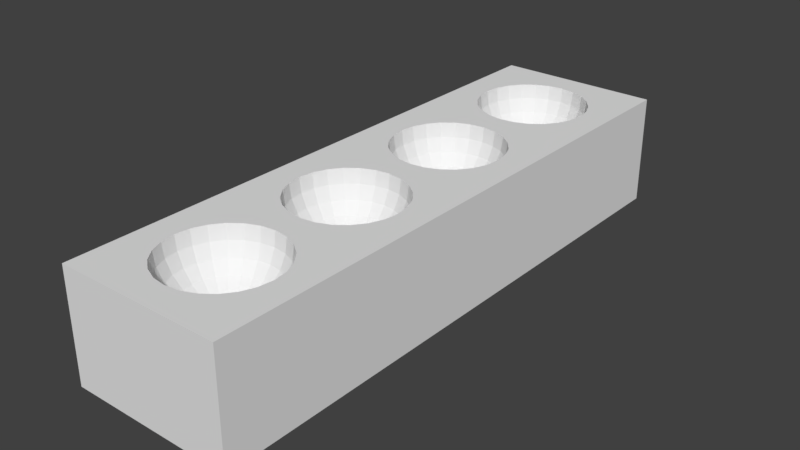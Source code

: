 # Source: Table.blend  (saved by Blender 2.79.0; exported with 4.5.12 LTS)
import bpy
from mathutils import Matrix  # noqa: F401  (used for matrix-valued properties, if any)

bpy.ops.wm.read_factory_settings(use_empty=True)
scene = bpy.context.scene
scene.name = 'Scene'

# ---- collections
col_collection_1 = bpy.data.collections.new('Collection 1'); scene.collection.children.link(col_collection_1)

# ---- world
world_world = bpy.data.worlds.new('World'); scene.world = world_world
world_world.color = (0.05088, 0.05088, 0.05088)
world_world.use_sun_shadow = False
world_world.sun_shadow_jitter_overblur = 0.0
world_world.cycles.sampling_method = 'MANUAL'

# ---- meshes
me_mastermind_table2 = bpy.data.meshes.new('MasterMind-Table2')
me_mastermind_table2.from_pydata([(1.759, 5.534, 2.0), (1.75, 5.567, 1.741), (1.5, 5.5, 2.0), (1.5, 5.534, 1.741), (1.241, 5.534, 2.0), (1.25, 5.567, 1.741), (1.0, 5.634, 2.0), (1.017, 5.663, 1.741), (0.7929, 5.793, 2.0), (0.817, 5.817, 1.741), (0.634, 6.0, 2.0), (0.6635, 6.017, 1.741), (0.5341, 6.241, 2.0), (0.567, 6.25, 1.741), (0.5, 6.5, 2.0), (0.5341, 6.5, 1.741), (0.5341, 6.759, 2.0), (0.567, 6.75, 1.741), (0.634, 7.0, 2.0), (0.6635, 6.983, 1.741), (0.7929, 7.207, 2.0), (0.817, 7.183, 1.741), (1.0, 7.366, 2.0), (1.017, 7.337, 1.741), (1.241, 7.466, 2.0), (1.25, 7.433, 1.741), (1.5, 7.5, 2.0), (1.5, 7.466, 1.741), (1.759, 7.466, 2.0), (1.75, 7.433, 1.741), (2.0, 7.366, 2.0), (1.983, 7.337, 1.741), (2.207, 7.207, 2.0), (2.183, 7.183, 1.741), (2.366, 7.0, 2.0), (2.337, 6.983, 1.741), (2.466, 6.759, 2.0), (2.433, 6.75, 1.741), (2.5, 6.5, 2.0), (2.466, 6.5, 1.741), (2.466, 6.241, 2.0), (2.433, 6.25, 1.741), (2.366, 6.0, 2.0), (2.337, 6.017, 1.741), (2.207, 5.793, 2.0), (2.183, 5.817, 1.741), (2.0, 5.634, 2.0), (1.983, 5.663, 1.741), (1.241, 6.5, 1.034), (1.5, 6.5, 1.0), (1.25, 6.567, 1.034), (1.276, 6.629, 1.034), (1.317, 6.683, 1.034), (1.371, 6.724, 1.034), (1.433, 6.75, 1.034), (1.5, 6.759, 1.034), (1.567, 6.75, 1.034), (1.629, 6.724, 1.034), (1.683, 6.683, 1.034), (1.724, 6.629, 1.034), (1.75, 6.567, 1.034), (1.759, 6.5, 1.034), (1.75, 6.433, 1.034), (1.724, 6.371, 1.034), (1.683, 6.317, 1.034), (1.629, 6.276, 1.034), (1.567, 6.25, 1.034), (1.5, 6.241, 1.034), (1.433, 6.25, 1.034), (1.371, 6.276, 1.034), (1.317, 6.317, 1.034), (1.276, 6.371, 1.034), (1.25, 6.433, 1.034), (0.634, 6.5, 1.5), (0.6635, 6.724, 1.5), (0.75, 6.933, 1.5), (0.8876, 7.112, 1.5), (1.067, 7.25, 1.5), (1.276, 7.337, 1.5), (1.5, 7.366, 1.5), (1.724, 7.337, 1.5), (1.933, 7.25, 1.5), (2.112, 7.112, 1.5), (2.25, 6.933, 1.5), (2.337, 6.724, 1.5), (2.366, 6.5, 1.5), (2.337, 6.276, 1.5), (2.25, 6.067, 1.5), (2.112, 5.888, 1.5), (1.933, 5.75, 1.5), (1.724, 5.663, 1.5), (1.5, 5.634, 1.5), (1.276, 5.663, 1.5), (1.067, 5.75, 1.5), (0.8876, 5.888, 1.5), (0.75, 6.067, 1.5), (0.6635, 6.276, 1.5), (0.7929, 6.5, 1.293), (0.817, 6.683, 1.293), (0.8876, 6.854, 1.293), (1.0, 7.0, 1.293), (1.146, 7.112, 1.293), (1.317, 7.183, 1.293), (1.5, 7.207, 1.293), (1.683, 7.183, 1.293), (1.854, 7.112, 1.293), (2.0, 7.0, 1.293), (2.112, 6.854, 1.293), (2.183, 6.683, 1.293), (2.207, 6.5, 1.293), (2.183, 6.317, 1.293), (2.112, 6.146, 1.293), (2.0, 6.0, 1.293), (1.854, 5.888, 1.293), (1.683, 5.817, 1.293), (1.5, 5.793, 1.293), (1.317, 5.817, 1.293), (1.146, 5.888, 1.293), (1.0, 6.0, 1.293), (0.8876, 6.146, 1.293), (0.817, 6.317, 1.293), (1.0, 6.5, 1.134), (1.017, 6.629, 1.134), (1.067, 6.75, 1.134), (1.146, 6.854, 1.134), (1.25, 6.933, 1.134), (1.371, 6.983, 1.134), (1.5, 7.0, 1.134), (1.629, 6.983, 1.134), (1.75, 6.933, 1.134), (1.854, 6.854, 1.134), (1.933, 6.75, 1.134), (1.983, 6.629, 1.134), (2.0, 6.5, 1.134), (1.983, 6.371, 1.134), (1.933, 6.25, 1.134), (1.854, 6.146, 1.134), (1.75, 6.067, 1.134), (1.629, 6.017, 1.134), (1.5, 6.0, 1.134), (1.371, 6.017, 1.134), (1.25, 6.067, 1.134), (1.146, 6.146, 1.134), (1.067, 6.25, 1.134), (1.017, 6.371, 1.134), (1.759, 0.5341, 2.0), (1.75, 0.567, 1.741), (1.5, 0.5, 2.0), (1.5, 0.5341, 1.741), (1.241, 0.5341, 2.0), (1.25, 0.567, 1.741), (1.0, 0.634, 2.0), (1.017, 0.6635, 1.741), (0.7929, 0.7929, 2.0), (0.817, 0.817, 1.741), (0.634, 1.0, 2.0), (0.6635, 1.017, 1.741), (0.5341, 1.241, 2.0), (0.567, 1.25, 1.741), (0.5, 1.5, 2.0), (0.5341, 1.5, 1.741), (0.5341, 1.759, 2.0), (0.567, 1.75, 1.741), (0.634, 2.0, 2.0), (0.6635, 1.983, 1.741), (0.7929, 2.207, 2.0), (0.817, 2.183, 1.741), (1.0, 2.366, 2.0), (1.017, 2.337, 1.741), (1.241, 2.466, 2.0), (1.25, 2.433, 1.741), (1.5, 2.5, 2.0), (1.5, 2.466, 1.741), (1.759, 2.466, 2.0), (1.75, 2.433, 1.741), (2.0, 2.366, 2.0), (1.983, 2.337, 1.741), (2.207, 2.207, 2.0), (2.183, 2.183, 1.741), (2.366, 2.0, 2.0), (2.337, 1.983, 1.741), (2.466, 1.759, 2.0), (2.433, 1.75, 1.741), (2.5, 1.5, 2.0), (2.466, 1.5, 1.741), (2.466, 1.241, 2.0), (2.433, 1.25, 1.741), (2.366, 1.0, 2.0), (2.337, 1.017, 1.741), (2.207, 0.7929, 2.0), (2.183, 0.817, 1.741), (2.0, 0.634, 2.0), (1.983, 0.6635, 1.741), (1.241, 1.5, 1.034), (1.5, 1.5, 1.0), (1.25, 1.567, 1.034), (1.276, 1.629, 1.034), (1.317, 1.683, 1.034), (1.371, 1.724, 1.034), (1.433, 1.75, 1.034), (1.5, 1.759, 1.034), (1.567, 1.75, 1.034), (1.629, 1.724, 1.034), (1.683, 1.683, 1.034), (1.724, 1.629, 1.034), (1.75, 1.567, 1.034), (1.759, 1.5, 1.034), (1.75, 1.433, 1.034), (1.724, 1.371, 1.034), (1.683, 1.317, 1.034), (1.629, 1.276, 1.034), (1.567, 1.25, 1.034), (1.5, 1.241, 1.034), (1.433, 1.25, 1.034), (1.371, 1.276, 1.034), (1.317, 1.317, 1.034), (1.276, 1.371, 1.034), (1.25, 1.433, 1.034), (0.634, 1.5, 1.5), (0.6635, 1.724, 1.5), (0.75, 1.933, 1.5), (0.8876, 2.112, 1.5), (1.067, 2.25, 1.5), (1.276, 2.337, 1.5), (1.5, 2.366, 1.5), (1.724, 2.337, 1.5), (1.933, 2.25, 1.5), (2.112, 2.112, 1.5), (2.25, 1.933, 1.5), (2.337, 1.724, 1.5), (2.366, 1.5, 1.5), (2.337, 1.276, 1.5), (2.25, 1.067, 1.5), (2.112, 0.8876, 1.5), (1.933, 0.75, 1.5), (1.724, 0.6635, 1.5), (1.5, 0.634, 1.5), (1.276, 0.6635, 1.5), (1.067, 0.75, 1.5), (0.8876, 0.8876, 1.5), (0.75, 1.067, 1.5), (0.6635, 1.276, 1.5), (0.7929, 1.5, 1.293), (0.817, 1.683, 1.293), (0.8876, 1.854, 1.293), (1.0, 2.0, 1.293), (1.146, 2.112, 1.293), (1.317, 2.183, 1.293), (1.5, 2.207, 1.293), (1.683, 2.183, 1.293), (1.854, 2.112, 1.293), (2.0, 2.0, 1.293), (2.112, 1.854, 1.293), (2.183, 1.683, 1.293), (2.207, 1.5, 1.293), (2.183, 1.317, 1.293), (2.112, 1.146, 1.293), (2.0, 1.0, 1.293), (1.854, 0.8876, 1.293), (1.683, 0.817, 1.293), (1.5, 0.7929, 1.293), (1.317, 0.817, 1.293), (1.146, 0.8876, 1.293), (1.0, 1.0, 1.293), (0.8876, 1.146, 1.293), (0.817, 1.317, 1.293), (1.0, 1.5, 1.134), (1.017, 1.629, 1.134), (1.067, 1.75, 1.134), (1.146, 1.854, 1.134), (1.25, 1.933, 1.134), (1.371, 1.983, 1.134), (1.5, 2.0, 1.134), (1.629, 1.983, 1.134), (1.75, 1.933, 1.134), (1.854, 1.854, 1.134), (1.933, 1.75, 1.134), (1.983, 1.629, 1.134), (2.0, 1.5, 1.134), (1.983, 1.371, 1.134), (1.933, 1.25, 1.134), (1.854, 1.146, 1.134), (1.75, 1.067, 1.134), (1.629, 1.017, 1.134), (1.5, 1.0, 1.134), (1.371, 1.017, 1.134), (1.25, 1.067, 1.134), (1.146, 1.146, 1.134), (1.067, 1.25, 1.134), (1.017, 1.371, 1.134), (1.759, 3.034, 2.0), (1.75, 3.067, 1.741), (1.5, 3.0, 2.0), (1.5, 3.034, 1.741), (1.241, 3.034, 2.0), (1.25, 3.067, 1.741), (1.0, 3.134, 2.0), (1.017, 3.163, 1.741), (0.7929, 3.293, 2.0), (0.817, 3.317, 1.741), (0.634, 3.5, 2.0), (0.6635, 3.517, 1.741), (0.5341, 3.741, 2.0), (0.567, 3.75, 1.741), (0.5, 4.0, 2.0), (0.5341, 4.0, 1.741), (0.5341, 4.259, 2.0), (0.567, 4.25, 1.741), (0.634, 4.5, 2.0), (0.6635, 4.483, 1.741), (0.7929, 4.707, 2.0), (0.817, 4.683, 1.741), (1.0, 4.866, 2.0), (1.017, 4.837, 1.741), (1.241, 4.966, 2.0), (1.25, 4.933, 1.741), (1.5, 5.0, 2.0), (1.5, 4.966, 1.741), (1.759, 4.966, 2.0), (1.75, 4.933, 1.741), (2.0, 4.866, 2.0), (1.983, 4.837, 1.741), (2.207, 4.707, 2.0), (2.183, 4.683, 1.741), (2.366, 4.5, 2.0), (2.337, 4.483, 1.741), (2.466, 4.259, 2.0), (2.433, 4.25, 1.741), (2.5, 4.0, 2.0), (2.466, 4.0, 1.741), (2.466, 3.741, 2.0), (2.433, 3.75, 1.741), (2.366, 3.5, 2.0), (2.337, 3.517, 1.741), (2.207, 3.293, 2.0), (2.183, 3.317, 1.741), (2.0, 3.134, 2.0), (1.983, 3.163, 1.741), (1.241, 4.0, 1.034), (1.5, 4.0, 1.0), (1.25, 4.067, 1.034), (1.276, 4.129, 1.034), (1.317, 4.183, 1.034), (1.371, 4.224, 1.034), (1.433, 4.25, 1.034), (1.5, 4.259, 1.034), (1.567, 4.25, 1.034), (1.629, 4.224, 1.034), (1.683, 4.183, 1.034), (1.724, 4.129, 1.034), (1.75, 4.067, 1.034), (1.759, 4.0, 1.034), (1.75, 3.933, 1.034), (1.724, 3.871, 1.034), (1.683, 3.817, 1.034), (1.629, 3.776, 1.034), (1.567, 3.75, 1.034), (1.5, 3.741, 1.034), (1.433, 3.75, 1.034), (1.371, 3.776, 1.034), (1.317, 3.817, 1.034), (1.276, 3.871, 1.034), (1.25, 3.933, 1.034), (0.634, 4.0, 1.5), (0.6635, 4.224, 1.5), (0.75, 4.433, 1.5), (0.8876, 4.612, 1.5), (1.067, 4.75, 1.5), (1.276, 4.837, 1.5), (1.5, 4.866, 1.5), (1.724, 4.837, 1.5), (1.933, 4.75, 1.5), (2.112, 4.612, 1.5), (2.25, 4.433, 1.5), (2.337, 4.224, 1.5), (2.366, 4.0, 1.5), (2.337, 3.776, 1.5), (2.25, 3.567, 1.5), (2.112, 3.388, 1.5), (1.933, 3.25, 1.5), (1.724, 3.163, 1.5), (1.5, 3.134, 1.5), (1.276, 3.163, 1.5), (1.067, 3.25, 1.5), (0.8876, 3.388, 1.5), (0.75, 3.567, 1.5), (0.6635, 3.776, 1.5), (0.7929, 4.0, 1.293), (0.817, 4.183, 1.293), (0.8876, 4.354, 1.293), (1.0, 4.5, 1.293), (1.146, 4.612, 1.293), (1.317, 4.683, 1.293), (1.5, 4.707, 1.293), (1.683, 4.683, 1.293), (1.854, 4.612, 1.293), (2.0, 4.5, 1.293), (2.112, 4.354, 1.293), (2.183, 4.183, 1.293), (2.207, 4.0, 1.293), (2.183, 3.817, 1.293), (2.112, 3.646, 1.293), (2.0, 3.5, 1.293), (1.854, 3.388, 1.293), (1.683, 3.317, 1.293), (1.5, 3.293, 1.293), (1.317, 3.317, 1.293), (1.146, 3.388, 1.293), (1.0, 3.5, 1.293), (0.8876, 3.646, 1.293), (0.817, 3.817, 1.293), (1.0, 4.0, 1.134), (1.017, 4.129, 1.134), (1.067, 4.25, 1.134), (1.146, 4.354, 1.134), (1.25, 4.433, 1.134), (1.371, 4.483, 1.134), (1.5, 4.5, 1.134), (1.629, 4.483, 1.134), (1.75, 4.433, 1.134), (1.854, 4.354, 1.134), (1.933, 4.25, 1.134), (1.983, 4.129, 1.134), (2.0, 4.0, 1.134), (1.983, 3.871, 1.134), (1.933, 3.75, 1.134), (1.854, 3.646, 1.134), (1.75, 3.567, 1.134), (1.629, 3.517, 1.134), (1.5, 3.5, 1.134), (1.371, 3.517, 1.134), (1.25, 3.567, 1.134), (1.146, 3.646, 1.134), (1.067, 3.75, 1.134), (1.017, 3.871, 1.134), (1.759, 8.034, 2.0), (1.75, 8.067, 1.741), (1.5, 8.0, 2.0), (1.5, 8.034, 1.741), (1.241, 8.034, 2.0), (1.25, 8.067, 1.741), (1.0, 8.134, 2.0), (1.017, 8.163, 1.741), (0.7929, 8.293, 2.0), (0.817, 8.317, 1.741), (0.634, 8.5, 2.0), (0.6635, 8.517, 1.741), (0.5341, 8.741, 2.0), (0.567, 8.75, 1.741), (0.5, 9.0, 2.0), (0.5341, 9.0, 1.741), (0.5341, 9.259, 2.0), (0.567, 9.25, 1.741), (0.634, 9.5, 2.0), (0.6635, 9.483, 1.741), (0.7929, 9.707, 2.0), (0.817, 9.683, 1.741), (1.0, 9.866, 2.0), (1.017, 9.837, 1.741), (1.241, 9.966, 2.0), (1.25, 9.933, 1.741), (1.5, 10.0, 2.0), (1.5, 9.966, 1.741), (1.759, 9.966, 2.0), (1.75, 9.933, 1.741), (2.0, 9.866, 2.0), (1.983, 9.837, 1.741), (2.207, 9.707, 2.0), (2.183, 9.683, 1.741), (2.366, 9.5, 2.0), (2.337, 9.483, 1.741), (2.466, 9.259, 2.0), (2.433, 9.25, 1.741), (2.5, 9.0, 2.0), (2.466, 9.0, 1.741), (2.466, 8.741, 2.0), (2.433, 8.75, 1.741), (2.366, 8.5, 2.0), (2.337, 8.517, 1.741), (2.207, 8.293, 2.0), (2.183, 8.317, 1.741), (2.0, 8.134, 2.0), (1.983, 8.163, 1.741), (1.241, 9.0, 1.034), (1.5, 9.0, 1.0), (1.25, 9.067, 1.034), (1.276, 9.129, 1.034), (1.317, 9.183, 1.034), (1.371, 9.224, 1.034), (1.433, 9.25, 1.034), (1.5, 9.259, 1.034), (1.567, 9.25, 1.034), (1.629, 9.224, 1.034), (1.683, 9.183, 1.034), (1.724, 9.129, 1.034), (1.75, 9.067, 1.034), (1.759, 9.0, 1.034), (1.75, 8.933, 1.034), (1.724, 8.871, 1.034), (1.683, 8.817, 1.034), (1.629, 8.776, 1.034), (1.567, 8.75, 1.034), (1.5, 8.741, 1.034), (1.433, 8.75, 1.034), (1.371, 8.776, 1.034), (1.317, 8.817, 1.034), (1.276, 8.871, 1.034), (1.25, 8.933, 1.034), (0.634, 9.0, 1.5), (0.6635, 9.224, 1.5), (0.75, 9.433, 1.5), (0.8876, 9.612, 1.5), (1.067, 9.75, 1.5), (1.276, 9.837, 1.5), (1.5, 9.866, 1.5), (1.724, 9.837, 1.5), (1.933, 9.75, 1.5), (2.112, 9.612, 1.5), (2.25, 9.433, 1.5), (2.337, 9.224, 1.5), (2.366, 9.0, 1.5), (2.337, 8.776, 1.5), (2.25, 8.567, 1.5), (2.112, 8.388, 1.5), (1.933, 8.25, 1.5), (1.724, 8.163, 1.5), (1.5, 8.134, 1.5), (1.276, 8.163, 1.5), (1.067, 8.25, 1.5), (0.8876, 8.388, 1.5), (0.75, 8.567, 1.5), (0.6635, 8.776, 1.5), (0.7929, 9.0, 1.293), (0.817, 9.183, 1.293), (0.8876, 9.354, 1.293), (1.0, 9.5, 1.293), (1.146, 9.612, 1.293), (1.317, 9.683, 1.293), (1.5, 9.707, 1.293), (1.683, 9.683, 1.293), (1.854, 9.612, 1.293), (2.0, 9.5, 1.293), (2.112, 9.354, 1.293), (2.183, 9.183, 1.293), (2.207, 9.0, 1.293), (2.183, 8.817, 1.293), (2.112, 8.646, 1.293), (2.0, 8.5, 1.293), (1.854, 8.388, 1.293), (1.683, 8.317, 1.293), (1.5, 8.293, 1.293), (1.317, 8.317, 1.293), (1.146, 8.388, 1.293), (1.0, 8.5, 1.293), (0.8876, 8.646, 1.293), (0.817, 8.817, 1.293), (1.0, 9.0, 1.134), (1.017, 9.129, 1.134), (1.067, 9.25, 1.134), (1.146, 9.354, 1.134), (1.25, 9.433, 1.134), (1.371, 9.483, 1.134), (1.5, 9.5, 1.134), (1.629, 9.483, 1.134), (1.75, 9.433, 1.134), (1.854, 9.354, 1.134), (1.933, 9.25, 1.134), (1.983, 9.129, 1.134), (2.0, 9.0, 1.134), (1.983, 8.871, 1.134), (1.933, 8.75, 1.134), (1.854, 8.646, 1.134), (1.75, 8.567, 1.134), (1.629, 8.517, 1.134), (1.5, 8.5, 1.134), (1.371, 8.517, 1.134), (1.25, 8.567, 1.134), (1.146, 8.646, 1.134), (1.067, 8.75, 1.134), (1.017, 8.871, 1.134), (3.0, 10.5, 2.0), (3.0, 1e-06, 2.0), (3.0, 10.5, 1e-06), (3.0, 1e-06, 1e-06), (1e-06, 10.5, 2.0), (1e-06, 10.5, 1e-06), (1e-06, 1e-06, 2.0), (1e-06, 1e-06, 1e-06)], [], [(0, 1, 2), (2, 1, 3), (2, 3, 4), (4, 3, 5), (4, 5, 6), (6, 5, 7), (6, 7, 8), (8, 7, 9), (8, 9, 10), (10, 9, 11), (10, 11, 12), (12, 11, 13), (12, 13, 14), (14, 13, 15), (14, 15, 16), (16, 15, 17), (16, 17, 18), (18, 17, 19), (18, 19, 20), (20, 19, 21), (20, 21, 22), (22, 21, 23), (22, 23, 24), (24, 23, 25), (24, 25, 26), (26, 25, 27), (26, 27, 28), (28, 27, 29), (28, 29, 30), (30, 29, 31), (30, 31, 32), (32, 31, 33), (32, 33, 34), (34, 33, 35), (34, 35, 36), (36, 35, 37), (36, 37, 38), (38, 37, 39), (38, 39, 40), (40, 39, 41), (40, 41, 42), (42, 41, 43), (42, 43, 44), (44, 43, 45), (44, 45, 46), (46, 45, 47), (46, 47, 0), (0, 47, 1), (48, 49, 50), (50, 49, 51), (51, 49, 52), (52, 49, 53), (53, 49, 54), (54, 49, 55), (55, 49, 56), (56, 49, 57), (58, 49, 59), (59, 49, 60), (60, 49, 61), (61, 49, 62), (62, 49, 63), (63, 49, 64), (64, 49, 65), (66, 49, 67), (67, 49, 68), (68, 49, 69), (69, 49, 70), (70, 49, 71), (71, 49, 72), (72, 49, 48), (15, 73, 17), (17, 73, 74), (17, 74, 19), (19, 74, 75), (19, 75, 21), (21, 75, 76), (21, 76, 23), (23, 76, 77), (23, 77, 25), (25, 77, 78), (25, 78, 27), (27, 78, 79), (27, 79, 29), (29, 79, 80), (29, 80, 31), (31, 80, 81), (31, 81, 33), (33, 81, 82), (33, 82, 35), (35, 82, 83), (35, 83, 37), (37, 83, 84), (37, 84, 39), (39, 84, 85), (39, 85, 41), (41, 85, 86), (41, 86, 43), (43, 86, 87), (43, 87, 45), (45, 87, 88), (45, 88, 47), (47, 88, 89), (47, 89, 1), (1, 89, 90), (1, 90, 3), (3, 90, 91), (3, 91, 5), (5, 91, 92), (5, 92, 7), (7, 92, 93), (7, 93, 9), (9, 93, 94), (9, 94, 11), (11, 94, 95), (11, 95, 13), (13, 95, 96), (13, 96, 15), (15, 96, 73), (73, 97, 74), (74, 97, 98), (74, 98, 75), (75, 98, 99), (75, 99, 76), (76, 99, 100), (76, 100, 77), (77, 100, 101), (77, 101, 78), (78, 101, 102), (78, 102, 79), (79, 102, 103), (79, 103, 80), (80, 103, 104), (80, 104, 81), (81, 104, 105), (81, 105, 82), (82, 105, 106), (82, 106, 83), (83, 106, 107), (83, 107, 84), (84, 107, 108), (84, 108, 85), (85, 108, 109), (85, 109, 86), (86, 109, 110), (86, 110, 87), (87, 110, 111), (87, 111, 88), (88, 111, 112), (88, 112, 89), (89, 112, 113), (89, 113, 90), (90, 113, 114), (90, 114, 91), (91, 114, 115), (91, 115, 92), (92, 115, 116), (92, 116, 93), (93, 116, 117), (93, 117, 94), (94, 117, 118), (94, 118, 95), (95, 118, 119), (95, 119, 96), (96, 119, 120), (96, 120, 73), (73, 120, 97), (97, 121, 98), (98, 121, 122), (98, 122, 99), (99, 122, 123), (99, 123, 100), (100, 123, 124), (100, 124, 101), (101, 124, 125), (101, 125, 102), (102, 125, 126), (102, 126, 103), (103, 126, 127), (103, 127, 104), (104, 127, 128), (104, 128, 105), (105, 128, 129), (105, 129, 106), (106, 129, 130), (106, 130, 107), (107, 130, 131), (107, 131, 108), (108, 131, 132), (108, 132, 109), (109, 132, 133), (109, 133, 110), (110, 133, 134), (110, 134, 111), (111, 134, 135), (111, 135, 112), (112, 135, 136), (112, 136, 113), (113, 136, 137), (113, 137, 114), (114, 137, 138), (114, 138, 115), (115, 138, 139), (115, 139, 116), (116, 139, 140), (116, 140, 117), (117, 140, 141), (117, 141, 118), (118, 141, 142), (118, 142, 119), (119, 142, 143), (119, 143, 120), (120, 143, 144), (120, 144, 97), (97, 144, 121), (121, 48, 122), (122, 48, 50), (122, 50, 123), (123, 50, 51), (123, 51, 124), (124, 51, 52), (124, 52, 125), (125, 52, 53), (125, 53, 126), (126, 53, 54), (126, 54, 127), (127, 54, 55), (127, 55, 128), (128, 55, 56), (128, 56, 129), (129, 56, 57), (129, 57, 130), (130, 57, 58), (130, 58, 131), (131, 58, 59), (131, 59, 132), (132, 59, 60), (132, 60, 133), (133, 60, 61), (133, 61, 134), (134, 61, 62), (134, 62, 135), (135, 62, 63), (135, 63, 136), (136, 63, 64), (136, 64, 137), (137, 64, 65), (137, 65, 138), (138, 65, 66), (138, 66, 139), (139, 66, 67), (139, 67, 140), (140, 67, 68), (140, 68, 141), (141, 68, 69), (141, 69, 142), (142, 69, 70), (142, 70, 143), (143, 70, 71), (143, 71, 144), (144, 71, 72), (144, 72, 121), (121, 72, 48), (65, 49, 66), (57, 49, 58), (145, 146, 147), (147, 146, 148), (147, 148, 149), (149, 148, 150), (149, 150, 151), (151, 150, 152), (151, 152, 153), (153, 152, 154), (153, 154, 155), (155, 154, 156), (155, 156, 157), (157, 156, 158), (157, 158, 159), (159, 158, 160), (159, 160, 161), (161, 160, 162), (161, 162, 163), (163, 162, 164), (163, 164, 165), (165, 164, 166), (165, 166, 167), (167, 166, 168), (167, 168, 169), (169, 168, 170), (169, 170, 171), (171, 170, 172), (171, 172, 173), (173, 172, 174), (173, 174, 175), (175, 174, 176), (175, 176, 177), (177, 176, 178), (177, 178, 179), (179, 178, 180), (179, 180, 181), (181, 180, 182), (181, 182, 183), (183, 182, 184), (183, 184, 185), (185, 184, 186), (185, 186, 187), (187, 186, 188), (187, 188, 189), (189, 188, 190), (189, 190, 191), (191, 190, 192), (191, 192, 145), (145, 192, 146), (193, 194, 195), (195, 194, 196), (196, 194, 197), (197, 194, 198), (198, 194, 199), (199, 194, 200), (200, 194, 201), (201, 194, 202), (203, 194, 204), (204, 194, 205), (205, 194, 206), (206, 194, 207), (207, 194, 208), (208, 194, 209), (209, 194, 210), (211, 194, 212), (212, 194, 213), (213, 194, 214), (214, 194, 215), (215, 194, 216), (216, 194, 217), (217, 194, 193), (160, 218, 162), (162, 218, 219), (162, 219, 164), (164, 219, 220), (164, 220, 166), (166, 220, 221), (166, 221, 168), (168, 221, 222), (168, 222, 170), (170, 222, 223), (170, 223, 172), (172, 223, 224), (172, 224, 174), (174, 224, 225), (174, 225, 176), (176, 225, 226), (176, 226, 178), (178, 226, 227), (178, 227, 180), (180, 227, 228), (180, 228, 182), (182, 228, 229), (182, 229, 184), (184, 229, 230), (184, 230, 186), (186, 230, 231), (186, 231, 188), (188, 231, 232), (188, 232, 190), (190, 232, 233), (190, 233, 192), (192, 233, 234), (192, 234, 146), (146, 234, 235), (146, 235, 148), (148, 235, 236), (148, 236, 150), (150, 236, 237), (150, 237, 152), (152, 237, 238), (152, 238, 154), (154, 238, 239), (154, 239, 156), (156, 239, 240), (156, 240, 158), (158, 240, 241), (158, 241, 160), (160, 241, 218), (218, 242, 219), (219, 242, 243), (219, 243, 220), (220, 243, 244), (220, 244, 221), (221, 244, 245), (221, 245, 222), (222, 245, 246), (222, 246, 223), (223, 246, 247), (223, 247, 224), (224, 247, 248), (224, 248, 225), (225, 248, 249), (225, 249, 226), (226, 249, 250), (226, 250, 227), (227, 250, 251), (227, 251, 228), (228, 251, 252), (228, 252, 229), (229, 252, 253), (229, 253, 230), (230, 253, 254), (230, 254, 231), (231, 254, 255), (231, 255, 232), (232, 255, 256), (232, 256, 233), (233, 256, 257), (233, 257, 234), (234, 257, 258), (234, 258, 235), (235, 258, 259), (235, 259, 236), (236, 259, 260), (236, 260, 237), (237, 260, 261), (237, 261, 238), (238, 261, 262), (238, 262, 239), (239, 262, 263), (239, 263, 240), (240, 263, 264), (240, 264, 241), (241, 264, 265), (241, 265, 218), (218, 265, 242), (242, 266, 243), (243, 266, 267), (243, 267, 244), (244, 267, 268), (244, 268, 245), (245, 268, 269), (245, 269, 246), (246, 269, 270), (246, 270, 247), (247, 270, 271), (247, 271, 248), (248, 271, 272), (248, 272, 249), (249, 272, 273), (249, 273, 250), (250, 273, 274), (250, 274, 251), (251, 274, 275), (251, 275, 252), (252, 275, 276), (252, 276, 253), (253, 276, 277), (253, 277, 254), (254, 277, 278), (254, 278, 255), (255, 278, 279), (255, 279, 256), (256, 279, 280), (256, 280, 257), (257, 280, 281), (257, 281, 258), (258, 281, 282), (258, 282, 259), (259, 282, 283), (259, 283, 260), (260, 283, 284), (260, 284, 261), (261, 284, 285), (261, 285, 262), (262, 285, 286), (262, 286, 263), (263, 286, 287), (263, 287, 264), (264, 287, 288), (264, 288, 265), (265, 288, 289), (265, 289, 242), (242, 289, 266), (266, 193, 267), (267, 193, 195), (267, 195, 268), (268, 195, 196), (268, 196, 269), (269, 196, 197), (269, 197, 270), (270, 197, 198), (270, 198, 271), (271, 198, 199), (271, 199, 272), (272, 199, 200), (272, 200, 273), (273, 200, 201), (273, 201, 274), (274, 201, 202), (274, 202, 275), (275, 202, 203), (275, 203, 276), (276, 203, 204), (276, 204, 277), (277, 204, 205), (277, 205, 278), (278, 205, 206), (278, 206, 279), (279, 206, 207), (279, 207, 280), (280, 207, 208), (280, 208, 281), (281, 208, 209), (281, 209, 282), (282, 209, 210), (282, 210, 283), (283, 210, 211), (283, 211, 284), (284, 211, 212), (284, 212, 285), (285, 212, 213), (285, 213, 286), (286, 213, 214), (286, 214, 287), (287, 214, 215), (287, 215, 288), (288, 215, 216), (288, 216, 289), (289, 216, 217), (289, 217, 266), (266, 217, 193), (210, 194, 211), (202, 194, 203), (290, 291, 292), (292, 291, 293), (292, 293, 294), (294, 293, 295), (294, 295, 296), (296, 295, 297), (296, 297, 298), (298, 297, 299), (298, 299, 300), (300, 299, 301), (300, 301, 302), (302, 301, 303), (302, 303, 304), (304, 303, 305), (304, 305, 306), (306, 305, 307), (306, 307, 308), (308, 307, 309), (308, 309, 310), (310, 309, 311), (310, 311, 312), (312, 311, 313), (312, 313, 314), (314, 313, 315), (314, 315, 316), (316, 315, 317), (316, 317, 318), (318, 317, 319), (318, 319, 320), (320, 319, 321), (320, 321, 322), (322, 321, 323), (322, 323, 324), (324, 323, 325), (324, 325, 326), (326, 325, 327), (326, 327, 328), (328, 327, 329), (328, 329, 330), (330, 329, 331), (330, 331, 332), (332, 331, 333), (332, 333, 334), (334, 333, 335), (334, 335, 336), (336, 335, 337), (336, 337, 290), (290, 337, 291), (338, 339, 340), (340, 339, 341), (341, 339, 342), (342, 339, 343), (343, 339, 344), (344, 339, 345), (345, 339, 346), (346, 339, 347), (348, 339, 349), (349, 339, 350), (350, 339, 351), (351, 339, 352), (352, 339, 353), (353, 339, 354), (354, 339, 355), (356, 339, 357), (357, 339, 358), (358, 339, 359), (359, 339, 360), (360, 339, 361), (361, 339, 362), (362, 339, 338), (305, 363, 307), (307, 363, 364), (307, 364, 309), (309, 364, 365), (309, 365, 311), (311, 365, 366), (311, 366, 313), (313, 366, 367), (313, 367, 315), (315, 367, 368), (315, 368, 317), (317, 368, 369), (317, 369, 319), (319, 369, 370), (319, 370, 321), (321, 370, 371), (321, 371, 323), (323, 371, 372), (323, 372, 325), (325, 372, 373), (325, 373, 327), (327, 373, 374), (327, 374, 329), (329, 374, 375), (329, 375, 331), (331, 375, 376), (331, 376, 333), (333, 376, 377), (333, 377, 335), (335, 377, 378), (335, 378, 337), (337, 378, 379), (337, 379, 291), (291, 379, 380), (291, 380, 293), (293, 380, 381), (293, 381, 295), (295, 381, 382), (295, 382, 297), (297, 382, 383), (297, 383, 299), (299, 383, 384), (299, 384, 301), (301, 384, 385), (301, 385, 303), (303, 385, 386), (303, 386, 305), (305, 386, 363), (363, 387, 364), (364, 387, 388), (364, 388, 365), (365, 388, 389), (365, 389, 366), (366, 389, 390), (366, 390, 367), (367, 390, 391), (367, 391, 368), (368, 391, 392), (368, 392, 369), (369, 392, 393), (369, 393, 370), (370, 393, 394), (370, 394, 371), (371, 394, 395), (371, 395, 372), (372, 395, 396), (372, 396, 373), (373, 396, 397), (373, 397, 374), (374, 397, 398), (374, 398, 375), (375, 398, 399), (375, 399, 376), (376, 399, 400), (376, 400, 377), (377, 400, 401), (377, 401, 378), (378, 401, 402), (378, 402, 379), (379, 402, 403), (379, 403, 380), (380, 403, 404), (380, 404, 381), (381, 404, 405), (381, 405, 382), (382, 405, 406), (382, 406, 383), (383, 406, 407), (383, 407, 384), (384, 407, 408), (384, 408, 385), (385, 408, 409), (385, 409, 386), (386, 409, 410), (386, 410, 363), (363, 410, 387), (387, 411, 388), (388, 411, 412), (388, 412, 389), (389, 412, 413), (389, 413, 390), (390, 413, 414), (390, 414, 391), (391, 414, 415), (391, 415, 392), (392, 415, 416), (392, 416, 393), (393, 416, 417), (393, 417, 394), (394, 417, 418), (394, 418, 395), (395, 418, 419), (395, 419, 396), (396, 419, 420), (396, 420, 397), (397, 420, 421), (397, 421, 398), (398, 421, 422), (398, 422, 399), (399, 422, 423), (399, 423, 400), (400, 423, 424), (400, 424, 401), (401, 424, 425), (401, 425, 402), (402, 425, 426), (402, 426, 403), (403, 426, 427), (403, 427, 404), (404, 427, 428), (404, 428, 405), (405, 428, 429), (405, 429, 406), (406, 429, 430), (406, 430, 407), (407, 430, 431), (407, 431, 408), (408, 431, 432), (408, 432, 409), (409, 432, 433), (409, 433, 410), (410, 433, 434), (410, 434, 387), (387, 434, 411), (411, 338, 412), (412, 338, 340), (412, 340, 413), (413, 340, 341), (413, 341, 414), (414, 341, 342), (414, 342, 415), (415, 342, 343), (415, 343, 416), (416, 343, 344), (416, 344, 417), (417, 344, 345), (417, 345, 418), (418, 345, 346), (418, 346, 419), (419, 346, 347), (419, 347, 420), (420, 347, 348), (420, 348, 421), (421, 348, 349), (421, 349, 422), (422, 349, 350), (422, 350, 423), (423, 350, 351), (423, 351, 424), (424, 351, 352), (424, 352, 425), (425, 352, 353), (425, 353, 426), (426, 353, 354), (426, 354, 427), (427, 354, 355), (427, 355, 428), (428, 355, 356), (428, 356, 429), (429, 356, 357), (429, 357, 430), (430, 357, 358), (430, 358, 431), (431, 358, 359), (431, 359, 432), (432, 359, 360), (432, 360, 433), (433, 360, 361), (433, 361, 434), (434, 361, 362), (434, 362, 411), (411, 362, 338), (355, 339, 356), (347, 339, 348), (435, 436, 437), (437, 436, 438), (437, 438, 439), (439, 438, 440), (439, 440, 441), (441, 440, 442), (441, 442, 443), (443, 442, 444), (443, 444, 445), (445, 444, 446), (445, 446, 447), (447, 446, 448), (447, 448, 449), (449, 448, 450), (449, 450, 451), (451, 450, 452), (451, 452, 453), (453, 452, 454), (453, 454, 455), (455, 454, 456), (455, 456, 457), (457, 456, 458), (457, 458, 459), (459, 458, 460), (459, 460, 461), (461, 460, 462), (461, 462, 463), (463, 462, 464), (463, 464, 465), (465, 464, 466), (465, 466, 467), (467, 466, 468), (467, 468, 469), (469, 468, 470), (469, 470, 471), (471, 470, 472), (471, 472, 473), (473, 472, 474), (473, 474, 475), (475, 474, 476), (475, 476, 477), (477, 476, 478), (477, 478, 479), (479, 478, 480), (479, 480, 481), (481, 480, 482), (481, 482, 435), (435, 482, 436), (483, 484, 485), (485, 484, 486), (486, 484, 487), (487, 484, 488), (488, 484, 489), (489, 484, 490), (490, 484, 491), (491, 484, 492), (493, 484, 494), (494, 484, 495), (495, 484, 496), (496, 484, 497), (497, 484, 498), (498, 484, 499), (499, 484, 500), (501, 484, 502), (502, 484, 503), (503, 484, 504), (504, 484, 505), (505, 484, 506), (506, 484, 507), (507, 484, 483), (450, 508, 452), (452, 508, 509), (452, 509, 454), (454, 509, 510), (454, 510, 456), (456, 510, 511), (456, 511, 458), (458, 511, 512), (458, 512, 460), (460, 512, 513), (460, 513, 462), (462, 513, 514), (462, 514, 464), (464, 514, 515), (464, 515, 466), (466, 515, 516), (466, 516, 468), (468, 516, 517), (468, 517, 470), (470, 517, 518), (470, 518, 472), (472, 518, 519), (472, 519, 474), (474, 519, 520), (474, 520, 476), (476, 520, 521), (476, 521, 478), (478, 521, 522), (478, 522, 480), (480, 522, 523), (480, 523, 482), (482, 523, 524), (482, 524, 436), (436, 524, 525), (436, 525, 438), (438, 525, 526), (438, 526, 440), (440, 526, 527), (440, 527, 442), (442, 527, 528), (442, 528, 444), (444, 528, 529), (444, 529, 446), (446, 529, 530), (446, 530, 448), (448, 530, 531), (448, 531, 450), (450, 531, 508), (508, 532, 509), (509, 532, 533), (509, 533, 510), (510, 533, 534), (510, 534, 511), (511, 534, 535), (511, 535, 512), (512, 535, 536), (512, 536, 513), (513, 536, 537), (513, 537, 514), (514, 537, 538), (514, 538, 515), (515, 538, 539), (515, 539, 516), (516, 539, 540), (516, 540, 517), (517, 540, 541), (517, 541, 518), (518, 541, 542), (518, 542, 519), (519, 542, 543), (519, 543, 520), (520, 543, 544), (520, 544, 521), (521, 544, 545), (521, 545, 522), (522, 545, 546), (522, 546, 523), (523, 546, 547), (523, 547, 524), (524, 547, 548), (524, 548, 525), (525, 548, 549), (525, 549, 526), (526, 549, 550), (526, 550, 527), (527, 550, 551), (527, 551, 528), (528, 551, 552), (528, 552, 529), (529, 552, 553), (529, 553, 530), (530, 553, 554), (530, 554, 531), (531, 554, 555), (531, 555, 508), (508, 555, 532), (532, 556, 533), (533, 556, 557), (533, 557, 534), (534, 557, 558), (534, 558, 535), (535, 558, 559), (535, 559, 536), (536, 559, 560), (536, 560, 537), (537, 560, 561), (537, 561, 538), (538, 561, 562), (538, 562, 539), (539, 562, 563), (539, 563, 540), (540, 563, 564), (540, 564, 541), (541, 564, 565), (541, 565, 542), (542, 565, 566), (542, 566, 543), (543, 566, 567), (543, 567, 544), (544, 567, 568), (544, 568, 545), (545, 568, 569), (545, 569, 546), (546, 569, 570), (546, 570, 547), (547, 570, 571), (547, 571, 548), (548, 571, 572), (548, 572, 549), (549, 572, 573), (549, 573, 550), (550, 573, 574), (550, 574, 551), (551, 574, 575), (551, 575, 552), (552, 575, 576), (552, 576, 553), (553, 576, 577), (553, 577, 554), (554, 577, 578), (554, 578, 555), (555, 578, 579), (555, 579, 532), (532, 579, 556), (556, 483, 557), (557, 483, 485), (557, 485, 558), (558, 485, 486), (558, 486, 559), (559, 486, 487), (559, 487, 560), (560, 487, 488), (560, 488, 561), (561, 488, 489), (561, 489, 562), (562, 489, 490), (562, 490, 563), (563, 490, 491), (563, 491, 564), (564, 491, 492), (564, 492, 565), (565, 492, 493), (565, 493, 566), (566, 493, 494), (566, 494, 567), (567, 494, 495), (567, 495, 568), (568, 495, 496), (568, 496, 569), (569, 496, 497), (569, 497, 570), (570, 497, 498), (570, 498, 571), (571, 498, 499), (571, 499, 572), (572, 499, 500), (572, 500, 573), (573, 500, 501), (573, 501, 574), (574, 501, 502), (574, 502, 575), (575, 502, 503), (575, 503, 576), (576, 503, 504), (576, 504, 577), (577, 504, 505), (577, 505, 578), (578, 505, 506), (578, 506, 579), (579, 506, 507), (579, 507, 556), (556, 507, 483), (500, 484, 501), (492, 484, 493), (580, 581, 582), (582, 581, 583), (584, 580, 585), (585, 580, 582), (586, 584, 587), (587, 584, 585), (581, 586, 583), (583, 586, 587), (4, 314, 2), (2, 314, 316), (2, 316, 318), (314, 4, 312), (312, 4, 6), (312, 6, 310), (310, 6, 8), (310, 8, 308), (308, 8, 10), (308, 10, 306), (306, 10, 12), (306, 12, 304), (304, 12, 14), (304, 14, 586), (586, 14, 584), (584, 14, 449), (584, 449, 451), (449, 14, 447), (447, 14, 16), (447, 16, 445), (445, 16, 18), (445, 18, 443), (443, 18, 20), (443, 20, 441), (441, 20, 22), (441, 22, 439), (439, 22, 24), (439, 24, 437), (437, 24, 26), (437, 26, 28), (437, 28, 435), (435, 28, 30), (435, 30, 481), (481, 30, 32), (481, 32, 479), (479, 32, 34), (479, 34, 477), (477, 34, 36), (477, 36, 475), (475, 36, 38), (475, 38, 473), (473, 38, 580), (473, 580, 471), (471, 580, 469), (469, 580, 467), (467, 580, 465), (465, 580, 463), (463, 580, 461), (461, 580, 584), (461, 584, 459), (459, 584, 457), (457, 584, 455), (455, 584, 453), (453, 584, 451), (40, 328, 38), (38, 328, 581), (38, 581, 580), (328, 40, 326), (326, 40, 42), (326, 42, 324), (324, 42, 44), (324, 44, 322), (322, 44, 46), (322, 46, 320), (320, 46, 0), (320, 0, 318), (318, 0, 2), (149, 586, 147), (147, 586, 581), (147, 581, 145), (145, 581, 191), (191, 581, 189), (189, 581, 187), (187, 581, 185), (185, 581, 183), (183, 581, 328), (183, 328, 181), (181, 328, 330), (181, 330, 332), (149, 151, 586), (586, 151, 153), (586, 153, 155), (155, 157, 586), (586, 157, 159), (586, 159, 304), (304, 159, 161), (304, 161, 302), (302, 161, 300), (300, 161, 163), (300, 163, 298), (298, 163, 165), (298, 165, 296), (296, 165, 167), (296, 167, 294), (294, 167, 169), (294, 169, 292), (292, 169, 171), (292, 171, 173), (292, 173, 290), (290, 173, 175), (290, 175, 336), (336, 175, 177), (336, 177, 334), (334, 177, 179), (334, 179, 332), (332, 179, 181), (583, 587, 582), (582, 587, 585)])
me_mastermind_table2.use_remesh_preserve_volume = False
me_mastermind_table2.use_remesh_preserve_attributes = False
me_mastermind_table2.use_mirror_vertex_groups = False
me_mastermind_table2.update()

# ---- objects
ob_mastermind_table2 = bpy.data.objects.new('MasterMind-Table2', me_mastermind_table2)

# ---- transforms, parenting, visibility, modifiers, constraints
ob_mastermind_table2.location = (0.0, 0.0, 0.0)
ob_mastermind_table2.lineart.crease_threshold = 0.0

# ---- collection membership
col_collection_1.objects.link(ob_mastermind_table2)

# ---- scene / render settings (as saved in the file)
scene.frame_start = 1; scene.frame_end = 250; scene.frame_set(1)
scene.render.engine = 'BLENDER_EEVEE_NEXT'
scene.render.resolution_percentage = 50
scene.render.dither_intensity = 0.0
scene.cycles.use_denoising = False
scene.cycles.samples = 128
scene.cycles.sampling_pattern = 'TABULATED_SOBOL'
scene.cycles.use_adaptive_sampling = False
scene.cycles.use_light_tree = False
scene.cycles.blur_glossy = 0.0
scene.cycles.sample_clamp_indirect = 0.0
scene.view_settings.view_transform = 'Standard'
bpy.context.view_layer.update()

# ---- added for rendering (the .blend has no active camera and no usable light): camera, sun
cam_auto = bpy.data.cameras.new('AutoCamera')
cam_auto.lens = 50.0
cam_auto.sensor_width = 36.0
cam_auto.clip_end = 1000.0
ob_auto_camera = bpy.data.objects.new('AutoCamera', cam_auto)
scene.collection.objects.link(ob_auto_camera)
ob_auto_camera.location = (11.7717, -7.07599, 9.21733)
ob_auto_camera.rotation_euler = (1.09748, -7.21219e-08, 0.694738)
scene.camera = ob_auto_camera
light_auto_sun = bpy.data.lights.new('AutoSun', 'SUN')
light_auto_sun.energy = 3.0
light_auto_sun.angle = 0.0523599
ob_auto_sun = bpy.data.objects.new('AutoSun', light_auto_sun)
scene.collection.objects.link(ob_auto_sun)
ob_auto_sun.rotation_euler = (0.872665, 0.174533, 0.523599)
bpy.context.view_layer.update()
